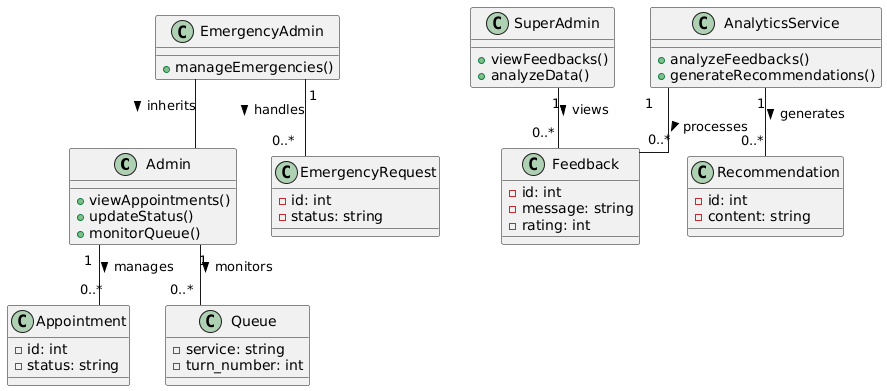

The diagram above was rendered by PlantUML. Its source (embedded in the PNG):
@startuml
top to bottom direction
skinparam linetype ortho

class Admin {
  +viewAppointments()
  +updateStatus()
  +monitorQueue()
}

class EmergencyAdmin {
  +manageEmergencies()
}

class SuperAdmin {
  +viewFeedbacks()
  +analyzeData()
}

class Appointment {
  -id: int
  -status: string
}

class Queue {
  -service: string
  -turn_number: int
}

class EmergencyRequest {
  -id: int
  -status: string
}

class Feedback {
  -id: int
  -message: string
  -rating: int
}

class AnalyticsService {
  +analyzeFeedbacks()
  +generateRecommendations()
}

class Recommendation {
  -id: int
  -content: string
}

' ===== RELATIONSHIPS =====

Admin "1" -- "0..*" Appointment : manages >
Admin "1" -- "0..*" Queue : monitors >

EmergencyAdmin -- Admin : inherits >
EmergencyAdmin "1" -- "0..*" EmergencyRequest : handles >

SuperAdmin "1" -- "0..*" Feedback : views >
AnalyticsService "1" -- "0..*" Feedback : processes >
AnalyticsService "1" -- "0..*" Recommendation : generates >
@enduml